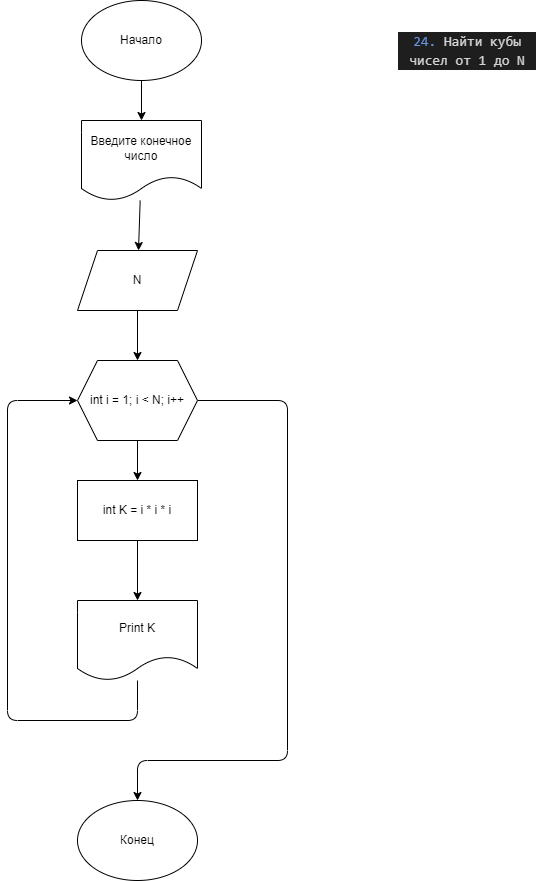

The diagram above was exported from draw.io. Its source (the exported page's mxGraphModel, read from the mxfile embedded in the PNG):
<mxGraphModel dx="1240" dy="532" grid="1" gridSize="10" guides="1" tooltips="1" connect="1" arrows="1" fold="1" page="1" pageScale="1" pageWidth="827" pageHeight="1169" math="0" shadow="0">
  <root>
    <mxCell id="0" />
    <mxCell id="1" parent="0" />
    <mxCell id="2" value="&lt;div style=&quot;color: rgb(212, 212, 212); background-color: rgb(30, 30, 30); font-family: Consolas, &amp;quot;Courier New&amp;quot;, monospace; font-size: 14px; line-height: 19px;&quot;&gt;&lt;span style=&quot;color: #6796e6;&quot;&gt;24.&lt;/span&gt; Найти кубы чисел от 1 до N&lt;/div&gt;" style="text;strokeColor=none;align=center;fillColor=none;html=1;verticalAlign=middle;whiteSpace=wrap;rounded=0;" parent="1" vertex="1">
      <mxGeometry x="670" y="10" width="140" height="80" as="geometry" />
    </mxCell>
    <mxCell id="5" value="" style="edgeStyle=none;html=1;entryX=0.5;entryY=0;entryDx=0;entryDy=0;" parent="1" source="3" target="10" edge="1">
      <mxGeometry relative="1" as="geometry">
        <mxPoint x="222.28571428571422" y="150" as="targetPoint" />
      </mxGeometry>
    </mxCell>
    <mxCell id="3" value="Начало" style="ellipse;whiteSpace=wrap;html=1;" parent="1" vertex="1">
      <mxGeometry x="354" width="120" height="80" as="geometry" />
    </mxCell>
    <mxCell id="9" value="" style="edgeStyle=none;html=1;" parent="1" source="6" target="8" edge="1">
      <mxGeometry relative="1" as="geometry" />
    </mxCell>
    <mxCell id="18" style="edgeStyle=orthogonalEdgeStyle;html=1;exitX=1;exitY=0.5;exitDx=0;exitDy=0;entryX=0.5;entryY=0;entryDx=0;entryDy=0;" parent="1" source="6" target="17" edge="1">
      <mxGeometry relative="1" as="geometry">
        <Array as="points">
          <mxPoint x="560" y="400" />
          <mxPoint x="560" y="760" />
          <mxPoint x="410" y="760" />
        </Array>
      </mxGeometry>
    </mxCell>
    <mxCell id="6" value="int i = 1; i &amp;lt; N; i++" style="shape=hexagon;perimeter=hexagonPerimeter2;whiteSpace=wrap;html=1;fixedSize=1;" parent="1" vertex="1">
      <mxGeometry x="350" y="360" width="120" height="80" as="geometry" />
    </mxCell>
    <mxCell id="15" value="" style="edgeStyle=none;html=1;" parent="1" source="8" target="14" edge="1">
      <mxGeometry relative="1" as="geometry" />
    </mxCell>
    <mxCell id="8" value="int K = i * i * i" style="rounded=0;whiteSpace=wrap;html=1;" parent="1" vertex="1">
      <mxGeometry x="350" y="480" width="120" height="60" as="geometry" />
    </mxCell>
    <mxCell id="12" value="" style="edgeStyle=none;html=1;" parent="1" source="10" target="11" edge="1">
      <mxGeometry relative="1" as="geometry" />
    </mxCell>
    <mxCell id="10" value="Введите конечное число" style="shape=document;whiteSpace=wrap;html=1;boundedLbl=1;" parent="1" vertex="1">
      <mxGeometry x="354" y="120" width="120" height="80" as="geometry" />
    </mxCell>
    <mxCell id="13" value="" style="edgeStyle=none;html=1;" parent="1" source="11" target="6" edge="1">
      <mxGeometry relative="1" as="geometry" />
    </mxCell>
    <mxCell id="11" value="N" style="shape=parallelogram;perimeter=parallelogramPerimeter;whiteSpace=wrap;html=1;fixedSize=1;" parent="1" vertex="1">
      <mxGeometry x="350" y="250" width="120" height="60" as="geometry" />
    </mxCell>
    <mxCell id="16" style="edgeStyle=orthogonalEdgeStyle;html=1;entryX=0;entryY=0.5;entryDx=0;entryDy=0;" parent="1" source="14" target="6" edge="1">
      <mxGeometry relative="1" as="geometry">
        <Array as="points">
          <mxPoint x="410" y="720" />
          <mxPoint x="280" y="720" />
          <mxPoint x="280" y="400" />
        </Array>
      </mxGeometry>
    </mxCell>
    <mxCell id="14" value="Print K" style="shape=document;whiteSpace=wrap;html=1;boundedLbl=1;" parent="1" vertex="1">
      <mxGeometry x="350" y="600" width="120" height="80" as="geometry" />
    </mxCell>
    <mxCell id="17" value="Конец" style="ellipse;whiteSpace=wrap;html=1;" parent="1" vertex="1">
      <mxGeometry x="350" y="800" width="120" height="80" as="geometry" />
    </mxCell>
  </root>
</mxGraphModel>